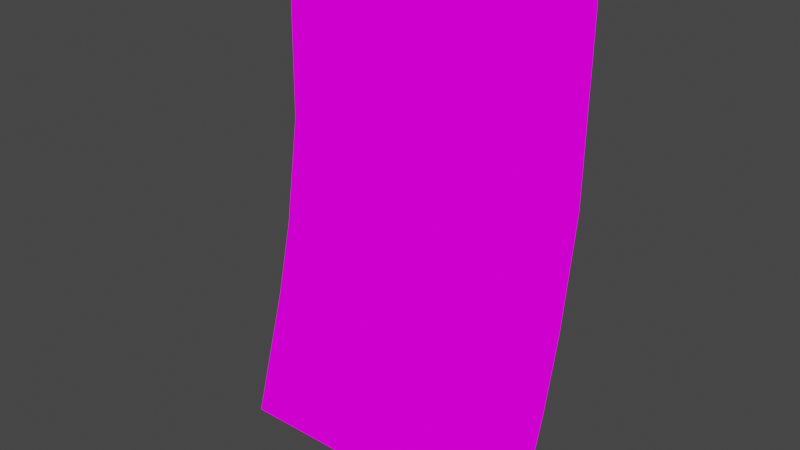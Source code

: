 # Source: wallFabric4.blend  (saved by Blender 3.2.14; exported with 4.5.12 LTS)
import bpy
from mathutils import Matrix  # noqa: F401  (used for matrix-valued properties, if any)

bpy.ops.wm.read_factory_settings(use_empty=True)
scene = bpy.context.scene
scene.name = 'Scene'

# ---- collections
col_collection = bpy.data.collections.new('Collection'); scene.collection.children.link(col_collection)

# ---- images (referenced by path relative to the original .blend; pixels are not part of the script)
import os
ASSET_DIR = os.environ.get("B2B_ASSET_DIR", "")  # directory of the original .blend (textures are referenced by path, not embedded)
HERE = os.path.dirname(os.path.abspath(__file__))  # packed textures are extracted next to this script under _unpacked/

def load_image(name, relpath, width, height, colorspace="sRGB"):
    """Load a texture the original file referenced (path relative to the .blend, or extracted next to this script)."""
    p = next((c for c in (os.path.join(HERE, relpath), os.path.join(ASSET_DIR, relpath)) if relpath and os.path.exists(c)), "")
    if p:
        img = bpy.data.images.load(p, check_existing=True)
        img.name = name
    else:  # same state as the original file: an image datablock whose file is absent (Cycles renders it pink)
        img = bpy.data.images.new(name, width, height)
        img.source = "FILE"
        img.filepath = "//" + (relpath or name)
    img.colorspace_settings.name = colorspace
    return img
img_crateshousebarrac_png_002 = load_image('CratesHouseBarrac.png.002', 'CratesHouseBarrac.png', 1024, 1024, 'sRGB')

# ---- materials (node trees are filled in below, after node groups)
mat_crateshousebarrac_002 = bpy.data.materials.new('CratesHouseBarrac.002')
mat_crateshousebarrac_002.use_transparent_shadow = False

# ---- material node trees
mat_crateshousebarrac_002.use_nodes = True; mat_crateshousebarrac_002.node_tree.nodes.clear()
_N = mat_crateshousebarrac_002.node_tree.nodes; _L = mat_crateshousebarrac_002.node_tree.links
n0 = _N.new('ShaderNodeOutputMaterial'); n0.name = 'Material Output'; n0.location = (400, 0)
n1 = _N.new('ShaderNodeLightPath'); n1.name = 'Light Path'; n1.location = (0, 250)
n2 = _N.new('ShaderNodeBsdfTransparent'); n2.name = 'Transparent BSDF'; n2.location = (-200, -100)
n3 = _N.new('ShaderNodeEmission'); n3.name = 'Emission'; n3.location = (-200, -200)
n4 = _N.new('ShaderNodeMixShader'); n4.name = 'Mix Shader'; n4.location = (200, 0)
n5 = _N.new('ShaderNodeMixShader'); n5.name = 'Mix Shader.001'; n5.location = (0, -100)
n6 = _N.new('ShaderNodeTexImage'); n6.name = 'Image Texture'; n6.location = (-500, 100)
n6.image = img_crateshousebarrac_png_002
n6.interpolation = 'Closest'
_L.new(n6.outputs[0], n3.inputs[0])
_L.new(n6.outputs[1], n5.inputs[0])
_L.new(n2.outputs[0], n5.inputs[1])
_L.new(n2.outputs[0], n4.inputs[1])
_L.new(n3.outputs[0], n5.inputs[2])
_L.new(n5.outputs[0], n4.inputs[2])
_L.new(n1.outputs[0], n4.inputs[0])
_L.new(n4.outputs[0], n0.inputs[0])
n0.is_active_output = True

# ---- world
world_world = bpy.data.worlds.new('World'); scene.world = world_world
world_world.use_nodes = True; world_world.node_tree.nodes.clear()
_N = world_world.node_tree.nodes; _L = world_world.node_tree.links
n0 = _N.new('ShaderNodeOutputWorld'); n0.name = 'World Output'; n0.location = (300, 300)
n1 = _N.new('ShaderNodeBackground'); n1.name = 'Background'; n1.location = (10, 300)
n1.inputs[0].default_value = (0.05088, 0.05088, 0.05088, 1.0)
_L.new(n1.outputs[0], n0.inputs[0])
n0.is_active_output = True
world_world.color = (0.05088, 0.05088, 0.05088)
world_world.use_sun_shadow = False
world_world.sun_shadow_jitter_overblur = 0.0

# ---- meshes
me_cube_002 = bpy.data.meshes.new('Cube.002')
me_cube_002.from_pydata([(-0.5, 0.004674, -0.1723), (-0.5, 0.06318, 0.8072), (8.941e-08, -0.1628, -0.7928), (0.5, -0.1628, -0.7928), (-0.5, -0.04823, -0.4005), (-0.5, -0.1628, -0.7928), (8.941e-08, 0.06318, 0.8072), (8.941e-08, 0.05543, 0.1685), (0.5, -0.04823, -0.4005), (8.941e-08, -0.04823, -0.4005), (0.5, 0.004674, -0.1723), (0.5, 0.06318, 0.8072), (8.941e-08, 0.004674, -0.1723), (0.5, 0.05543, 0.1685), (-0.5, 0.05543, 0.1685)], [], [(8, 9, 2, 3), (9, 4, 5, 2), (10, 12, 9, 8), (12, 0, 4, 9), (13, 7, 12, 10), (7, 14, 0, 12), (11, 6, 7, 13), (6, 1, 14, 7)])
_uv = me_cube_002.uv_layers.new(name='UVMap')
_uv.uv.foreach_set('vector', [0.1176, 0.06016, 0.1302, 0.06016, 0.1302, 0.00212, 0.1176, 0.002119, 0.1301, 0.06016, 0.117, 0.06016, 0.117, 0.00212, 0.1301, 0.00212, 0.117, 0.06027, 0.1301, 0.06027, 0.1301, 0.09409, 0.117, 0.09409, 0.1302, 0.06027, 0.1176, 0.06027, 0.1176, 0.09409, 0.1302, 0.09409, 0.117, 0.0942, 0.1301, 0.0942, 0.1301, 0.128, 0.117, 0.128, 0.1302, 0.0942, 0.1176, 0.0942, 0.1176, 0.128, 0.1302, 0.128, 0.1176, 0.1987, 0.1302, 0.1987, 0.1302, 0.1281, 0.1176, 0.1281, 0.1301, 0.1987, 0.117, 0.1987, 0.117, 0.1281, 0.1301, 0.1281])
me_cube_002.materials.append(mat_crateshousebarrac_002)
me_cube_002.use_remesh_fix_poles = True
me_cube_002.use_remesh_preserve_attributes = False
me_cube_002.use_mirror_vertex_groups = False
me_cube_002.update()

# ---- objects
ob_cube_002 = bpy.data.objects.new('Cube.002', me_cube_002)

# ---- transforms, parenting, visibility, modifiers, constraints
ob_cube_002.location = (0.01067, 0.1602, 0.6531)
ob_cube_002.lineart.crease_threshold = 0.0

# ---- collection membership
col_collection.objects.link(ob_cube_002)

# ---- scene / render settings (as saved in the file)
scene.frame_start = 1; scene.frame_end = 250; scene.frame_set(1)
scene.render.engine = 'BLENDER_EEVEE_NEXT'
scene.cycles.use_denoising = False
scene.cycles.samples = 128
scene.cycles.sampling_pattern = 'TABULATED_SOBOL'
scene.cycles.use_adaptive_sampling = False
scene.cycles.use_light_tree = False
scene.view_settings.view_transform = 'Filmic'
bpy.context.view_layer.update()

# ---- added for rendering (the .blend has no active camera): camera
cam_auto = bpy.data.cameras.new('AutoCamera')
cam_auto.lens = 50.0
cam_auto.sensor_width = 36.0
cam_auto.clip_end = 1000.0
ob_auto_camera = bpy.data.objects.new('AutoCamera', cam_auto)
scene.collection.objects.link(ob_auto_camera)
ob_auto_camera.location = (1.76886, -1.99942, 2.06686)
ob_auto_camera.rotation_euler = (1.09748, -7.21219e-08, 0.694738)
scene.camera = ob_auto_camera
bpy.context.view_layer.update()

